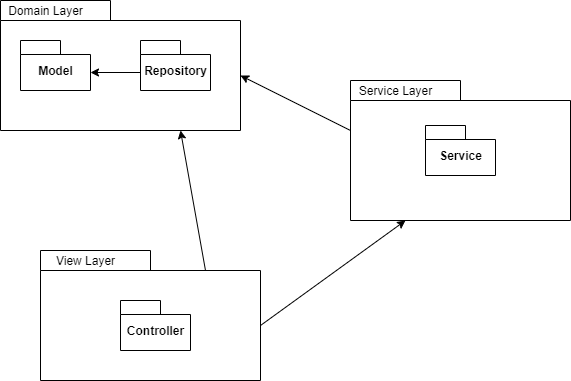

The diagram above was exported from draw.io. Its source (the exported page's mxGraphModel, read from the mxfile embedded in the PNG):
<mxGraphModel dx="1502" dy="579" grid="1" gridSize="10" guides="1" tooltips="1" connect="1" arrows="1" fold="1" page="1" pageScale="1" pageWidth="827" pageHeight="1169" math="0" shadow="0">
  <root>
    <mxCell id="0" />
    <mxCell id="1" parent="0" />
    <mxCell id="pvLyffSZKl5GjYkK0apu-2" value="" style="shape=folder;fontStyle=1;spacingTop=10;tabWidth=110;tabHeight=20;tabPosition=left;html=1;" vertex="1" parent="1">
      <mxGeometry x="170" y="260" width="240" height="130" as="geometry" />
    </mxCell>
    <mxCell id="pvLyffSZKl5GjYkK0apu-3" value="Domain Layer" style="text;html=1;align=center;verticalAlign=middle;resizable=0;points=[];autosize=1;strokeColor=none;" vertex="1" parent="1">
      <mxGeometry x="170" y="260" width="90" height="20" as="geometry" />
    </mxCell>
    <mxCell id="pvLyffSZKl5GjYkK0apu-4" value="Model" style="shape=folder;fontStyle=1;spacingTop=10;tabWidth=40;tabHeight=14;tabPosition=left;html=1;" vertex="1" parent="1">
      <mxGeometry x="190" y="300" width="70" height="50" as="geometry" />
    </mxCell>
    <mxCell id="pvLyffSZKl5GjYkK0apu-5" value="Repository" style="shape=folder;fontStyle=1;spacingTop=10;tabWidth=40;tabHeight=14;tabPosition=left;html=1;" vertex="1" parent="1">
      <mxGeometry x="310" y="300" width="70" height="50" as="geometry" />
    </mxCell>
    <mxCell id="pvLyffSZKl5GjYkK0apu-6" value="" style="shape=folder;fontStyle=1;spacingTop=10;tabWidth=110;tabHeight=20;tabPosition=left;html=1;" vertex="1" parent="1">
      <mxGeometry x="520" y="340" width="220" height="140" as="geometry" />
    </mxCell>
    <mxCell id="pvLyffSZKl5GjYkK0apu-7" value="Service Layer" style="text;html=1;align=center;verticalAlign=middle;resizable=0;points=[];autosize=1;strokeColor=none;" vertex="1" parent="1">
      <mxGeometry x="520" y="340" width="90" height="20" as="geometry" />
    </mxCell>
    <mxCell id="pvLyffSZKl5GjYkK0apu-9" value="Service" style="shape=folder;fontStyle=1;spacingTop=10;tabWidth=40;tabHeight=14;tabPosition=left;html=1;" vertex="1" parent="1">
      <mxGeometry x="595" y="385" width="70" height="50" as="geometry" />
    </mxCell>
    <mxCell id="pvLyffSZKl5GjYkK0apu-10" value="" style="shape=folder;fontStyle=1;spacingTop=10;tabWidth=110;tabHeight=20;tabPosition=left;html=1;" vertex="1" parent="1">
      <mxGeometry x="210" y="510" width="220" height="130" as="geometry" />
    </mxCell>
    <mxCell id="pvLyffSZKl5GjYkK0apu-11" value="View Layer" style="text;html=1;align=center;verticalAlign=middle;resizable=0;points=[];autosize=1;strokeColor=none;" vertex="1" parent="1">
      <mxGeometry x="220" y="510" width="70" height="20" as="geometry" />
    </mxCell>
    <mxCell id="pvLyffSZKl5GjYkK0apu-12" value="Controller" style="shape=folder;fontStyle=1;spacingTop=10;tabWidth=40;tabHeight=14;tabPosition=left;html=1;" vertex="1" parent="1">
      <mxGeometry x="290" y="560" width="70" height="50" as="geometry" />
    </mxCell>
    <mxCell id="pvLyffSZKl5GjYkK0apu-13" value="" style="endArrow=classic;html=1;entryX=0;entryY=0;entryDx=70;entryDy=32;entryPerimeter=0;exitX=0;exitY=0;exitDx=0;exitDy=32;exitPerimeter=0;" edge="1" parent="1" source="pvLyffSZKl5GjYkK0apu-5" target="pvLyffSZKl5GjYkK0apu-4">
      <mxGeometry width="50" height="50" relative="1" as="geometry">
        <mxPoint x="550" y="520" as="sourcePoint" />
        <mxPoint x="600" y="470" as="targetPoint" />
      </mxGeometry>
    </mxCell>
    <mxCell id="pvLyffSZKl5GjYkK0apu-14" value="" style="endArrow=classic;html=1;exitX=0;exitY=0;exitDx=0;exitDy=50;exitPerimeter=0;entryX=0;entryY=0;entryDx=240;entryDy=75;entryPerimeter=0;" edge="1" parent="1" source="pvLyffSZKl5GjYkK0apu-6" target="pvLyffSZKl5GjYkK0apu-2">
      <mxGeometry width="50" height="50" relative="1" as="geometry">
        <mxPoint x="550" y="520" as="sourcePoint" />
        <mxPoint x="600" y="470" as="targetPoint" />
      </mxGeometry>
    </mxCell>
    <mxCell id="pvLyffSZKl5GjYkK0apu-15" value="" style="endArrow=classic;html=1;exitX=0;exitY=0;exitDx=220;exitDy=75;exitPerimeter=0;entryX=0.25;entryY=1;entryDx=0;entryDy=0;entryPerimeter=0;" edge="1" parent="1" source="pvLyffSZKl5GjYkK0apu-10" target="pvLyffSZKl5GjYkK0apu-6">
      <mxGeometry width="50" height="50" relative="1" as="geometry">
        <mxPoint x="550" y="520" as="sourcePoint" />
        <mxPoint x="550" y="512" as="targetPoint" />
      </mxGeometry>
    </mxCell>
    <mxCell id="pvLyffSZKl5GjYkK0apu-16" value="" style="endArrow=classic;html=1;exitX=0;exitY=0;exitDx=165;exitDy=20;exitPerimeter=0;entryX=0.75;entryY=1;entryDx=0;entryDy=0;entryPerimeter=0;" edge="1" parent="1" source="pvLyffSZKl5GjYkK0apu-10" target="pvLyffSZKl5GjYkK0apu-2">
      <mxGeometry width="50" height="50" relative="1" as="geometry">
        <mxPoint x="550" y="520" as="sourcePoint" />
        <mxPoint x="600" y="470" as="targetPoint" />
      </mxGeometry>
    </mxCell>
  </root>
</mxGraphModel>